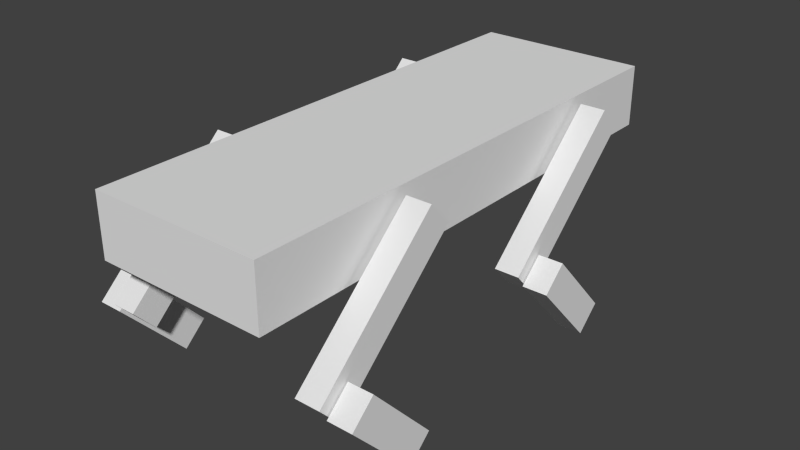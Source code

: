 # Source: quadbot.blend  (saved by Blender 2.79.6; exported with 4.5.12 LTS)
import bpy
from mathutils import Matrix  # noqa: F401  (used for matrix-valued properties, if any)

bpy.ops.wm.read_factory_settings(use_empty=True)
scene = bpy.context.scene
scene.name = 'Scene'

# ---- collections
col_collection_1 = bpy.data.collections.new('Collection 1'); scene.collection.children.link(col_collection_1)

# ---- world
world_world = bpy.data.worlds.new('World'); scene.world = world_world
world_world.color = (0.05088, 0.05088, 0.05088)
world_world.use_sun_shadow = False
world_world.sun_shadow_jitter_overblur = 0.0
world_world.cycles.sampling_method = 'MANUAL'
world_world.cycles.sample_map_resolution = 256

# ---- meshes
me_cube_002 = bpy.data.meshes.new('Cube.002')
me_cube_002.from_pydata([(-1.0, -1.0, -1.0), (-1.0, -1.0, 1.0), (-1.0, 1.0, -1.0), (-1.0, 1.0, 1.0), (1.0, -1.0, -1.0), (1.0, -1.0, 1.0), (1.0, 1.0, -1.0), (1.0, 1.0, 1.0)], [], [(0, 1, 3, 2), (2, 3, 7, 6), (6, 7, 5, 4), (4, 5, 1, 0), (2, 6, 4, 0), (7, 3, 1, 5)])
me_cube_002.use_remesh_preserve_volume = False
me_cube_002.use_remesh_preserve_attributes = False
me_cube_002.use_mirror_vertex_groups = False
me_cube_002.update()
me_cube_014 = bpy.data.meshes.new('Cube.014')
me_cube_014.from_pydata([(-1.0, -1.0, -1.0), (-1.0, -1.0, 1.0), (-1.0, 1.0, -1.0), (-1.0, 1.0, 1.0), (1.0, -1.0, -1.0), (1.0, -1.0, 1.0), (1.0, 1.0, -1.0), (1.0, 1.0, 1.0)], [], [(0, 1, 3, 2), (2, 3, 7, 6), (6, 7, 5, 4), (4, 5, 1, 0), (2, 6, 4, 0), (7, 3, 1, 5)])
me_cube_014.use_remesh_preserve_volume = False
me_cube_014.use_remesh_preserve_attributes = False
me_cube_014.use_mirror_vertex_groups = False
me_cube_014.update()
me_cube_013 = bpy.data.meshes.new('Cube.013')
me_cube_013.from_pydata([(-1.0, -1.0, -1.0), (-1.0, -1.0, 1.0), (-1.0, 1.0, -1.0), (-1.0, 1.0, 1.0), (1.0, -1.0, -1.0), (1.0, -1.0, 1.0), (1.0, 1.0, -1.0), (1.0, 1.0, 1.0)], [], [(0, 1, 3, 2), (2, 3, 7, 6), (6, 7, 5, 4), (4, 5, 1, 0), (2, 6, 4, 0), (7, 3, 1, 5)])
me_cube_013.use_remesh_preserve_volume = False
me_cube_013.use_remesh_preserve_attributes = False
me_cube_013.use_mirror_vertex_groups = False
me_cube_013.update()
me_cube_012 = bpy.data.meshes.new('Cube.012')
me_cube_012.from_pydata([(-1.0, -1.0, -1.0), (-1.0, -1.0, 1.0), (-1.0, 1.0, -1.0), (-1.0, 1.0, 1.0), (1.0, -1.0, -1.0), (1.0, -1.0, 1.0), (1.0, 1.0, -1.0), (1.0, 1.0, 1.0)], [], [(0, 1, 3, 2), (2, 3, 7, 6), (6, 7, 5, 4), (4, 5, 1, 0), (2, 6, 4, 0), (7, 3, 1, 5)])
me_cube_012.use_remesh_preserve_volume = False
me_cube_012.use_remesh_preserve_attributes = False
me_cube_012.use_mirror_vertex_groups = False
me_cube_012.update()
me_cube_011 = bpy.data.meshes.new('Cube.011')
me_cube_011.from_pydata([(-1.0, -1.0, -1.0), (-1.0, -1.0, 1.0), (-1.0, 1.0, -1.0), (-1.0, 1.0, 1.0), (1.0, -1.0, -1.0), (1.0, -1.0, 1.0), (1.0, 1.0, -1.0), (1.0, 1.0, 1.0)], [], [(0, 1, 3, 2), (2, 3, 7, 6), (6, 7, 5, 4), (4, 5, 1, 0), (2, 6, 4, 0), (7, 3, 1, 5)])
me_cube_011.use_remesh_preserve_volume = False
me_cube_011.use_remesh_preserve_attributes = False
me_cube_011.use_mirror_vertex_groups = False
me_cube_011.update()
me_cube_010 = bpy.data.meshes.new('Cube.010')
me_cube_010.from_pydata([(-1.0, -1.0, -1.0), (-1.0, -1.0, 1.0), (-1.0, 1.0, -1.0), (-1.0, 1.0, 1.0), (1.0, -1.0, -1.0), (1.0, -1.0, 1.0), (1.0, 1.0, -1.0), (1.0, 1.0, 1.0)], [], [(0, 1, 3, 2), (2, 3, 7, 6), (6, 7, 5, 4), (4, 5, 1, 0), (2, 6, 4, 0), (7, 3, 1, 5)])
me_cube_010.use_remesh_preserve_volume = False
me_cube_010.use_remesh_preserve_attributes = False
me_cube_010.use_mirror_vertex_groups = False
me_cube_010.update()
me_cube_009 = bpy.data.meshes.new('Cube.009')
me_cube_009.from_pydata([(-1.0, -1.0, -1.0), (-1.0, -1.0, 1.0), (-1.0, 1.0, -1.0), (-1.0, 1.0, 1.0), (1.0, -1.0, -1.0), (1.0, -1.0, 1.0), (1.0, 1.0, -1.0), (1.0, 1.0, 1.0)], [], [(0, 1, 3, 2), (2, 3, 7, 6), (6, 7, 5, 4), (4, 5, 1, 0), (2, 6, 4, 0), (7, 3, 1, 5)])
me_cube_009.use_remesh_preserve_volume = False
me_cube_009.use_remesh_preserve_attributes = False
me_cube_009.use_mirror_vertex_groups = False
me_cube_009.update()
me_cube_008 = bpy.data.meshes.new('Cube.008')
me_cube_008.from_pydata([(-1.0, -1.0, -1.0), (-1.0, -1.0, 1.0), (-1.0, 1.0, -1.0), (-1.0, 1.0, 1.0), (1.0, -1.0, -1.0), (1.0, -1.0, 1.0), (1.0, 1.0, -1.0), (1.0, 1.0, 1.0)], [], [(0, 1, 3, 2), (2, 3, 7, 6), (6, 7, 5, 4), (4, 5, 1, 0), (2, 6, 4, 0), (7, 3, 1, 5)])
me_cube_008.use_remesh_preserve_volume = False
me_cube_008.use_remesh_preserve_attributes = False
me_cube_008.use_mirror_vertex_groups = False
me_cube_008.update()
me_cube_006 = bpy.data.meshes.new('Cube.006')
me_cube_006.from_pydata([(-1.0, -1.0, -1.0), (-1.0, -1.0, 1.0), (-1.0, 1.0, -1.0), (-1.0, 1.0, 1.0), (1.0, -1.0, -1.0), (1.0, -1.0, 1.0), (1.0, 1.0, -1.0), (1.0, 1.0, 1.0)], [], [(0, 1, 3, 2), (2, 3, 7, 6), (6, 7, 5, 4), (4, 5, 1, 0), (2, 6, 4, 0), (7, 3, 1, 5)])
me_cube_006.use_remesh_preserve_volume = False
me_cube_006.use_remesh_preserve_attributes = False
me_cube_006.use_mirror_vertex_groups = False
me_cube_006.update()
arm_armature_001 = bpy.data.armatures.new('Armature.001')  # bones are not reproduced

# ---- objects
ob_quadbot = bpy.data.objects.new('quadbot', me_cube_002)
ob_armature = bpy.data.objects.new('Armature', arm_armature_001)
ob_cube_008 = bpy.data.objects.new('Cube.008', me_cube_014)
ob_cube_007 = bpy.data.objects.new('Cube.007', me_cube_013)
ob_cube_006 = bpy.data.objects.new('Cube.006', me_cube_012)
ob_cube_005 = bpy.data.objects.new('Cube.005', me_cube_011)
ob_cube_004 = bpy.data.objects.new('Cube.004', me_cube_010)
ob_cube_001 = bpy.data.objects.new('Cube.001', me_cube_009)
ob_cube_000 = bpy.data.objects.new('Cube.000', me_cube_008)
ob_cube_003 = bpy.data.objects.new('Cube.003', me_cube_006)

# ---- transforms, parenting, visibility, modifiers, constraints
ob_quadbot.location = (-1.029, -0.01996, 2.034)
ob_quadbot.scale = (1.0, 2.961, 0.3557)
ob_quadbot.lineart.crease_threshold = 0.0
ob_armature.parent = ob_quadbot
ob_armature.matrix_parent_inverse = Matrix(((1.0, 0.0, 0.0, 1.029), (0.0, 0.3377, -2.328e-10, 0.006741), (0.0, 0.0, 2.811, -5.719), (0.0, 0.0, 0.0, 1.0)))
ob_armature.location = (-1.017, -4.193, 2.029)
ob_armature.rotation_euler = (-1.571, -0.0, 0.0)
ob_armature.scale = (3.061, 3.061, 3.061)
ob_armature.show_in_front = True
ob_armature.lineart.crease_threshold = 0.0
ob_cube_008.parent = ob_quadbot
ob_cube_008.matrix_parent_inverse = Matrix(((1.0, 0.0, 5.96e-08, 1.029), (4.018e-10, 0.3377, 0.0, 0.006741), (-2.704e-07, 0.0, 2.811, -4.536), (0.0, 0.0, 0.0, 1.0)))
ob_cube_008.location = (0.1969, -1.848, 1.095)
ob_cube_008.rotation_euler = (-0.8242, -1.63e-16, 7.124e-17)
ob_cube_008.scale = (0.1429, 0.1847, 1.0)
ob_cube_008.lineart.crease_threshold = 0.0
ob_cube_007.parent = ob_quadbot
ob_cube_007.matrix_parent_inverse = Matrix(((1.0, 0.0, 5.96e-08, 1.029), (4.018e-10, 0.3377, 0.0, 0.006741), (-2.704e-07, 0.0, 2.811, -4.536), (0.0, 0.0, 0.0, 1.0)))
ob_cube_007.location = (0.4973, -2.127, 0.1431)
ob_cube_007.rotation_euler = (0.746, 1.507e-16, 5.897e-17)
ob_cube_007.scale = (0.1429, 0.1847, 0.5553)
ob_cube_007.lineart.crease_threshold = 0.0
ob_cube_006.parent = ob_quadbot
ob_cube_006.matrix_parent_inverse = Matrix(((1.0, 0.0, 5.96e-08, 1.029), (4.018e-10, 0.3377, 0.0, 0.006741), (-2.704e-07, 0.0, 2.811, -4.536), (0.0, 0.0, 0.0, 1.0)))
ob_cube_006.location = (-2.56, -2.127, 0.1217)
ob_cube_006.rotation_euler = (0.746, 1.507e-16, 5.897e-17)
ob_cube_006.scale = (0.1429, 0.1847, 0.5553)
ob_cube_006.lineart.crease_threshold = 0.0
ob_cube_005.parent = ob_quadbot
ob_cube_005.matrix_parent_inverse = Matrix(((1.0, 0.0, 5.96e-08, 1.029), (4.018e-10, 0.3377, 0.0, 0.006741), (-2.704e-07, 0.0, 2.811, -4.536), (0.0, 0.0, 0.0, 1.0)))
ob_cube_005.location = (-2.249, -1.848, 1.073)
ob_cube_005.rotation_euler = (-0.8242, -1.63e-16, 7.124e-17)
ob_cube_005.scale = (0.1429, 0.1847, 1.0)
ob_cube_005.lineart.crease_threshold = 0.0
ob_cube_004.parent = ob_quadbot
ob_cube_004.matrix_parent_inverse = Matrix(((1.0, 0.0, 5.96e-08, 1.029), (4.018e-10, 0.3377, 0.0, 0.006741), (-2.704e-07, 0.0, 2.811, -4.536), (0.0, 0.0, 0.0, 1.0)))
ob_cube_004.location = (-2.249, 1.049, 1.073)
ob_cube_004.rotation_euler = (-0.8242, -1.63e-16, 7.124e-17)
ob_cube_004.scale = (0.1429, 0.1847, 1.0)
ob_cube_004.lineart.crease_threshold = 0.0
ob_cube_001.parent = ob_quadbot
ob_cube_001.matrix_parent_inverse = Matrix(((1.0, 0.0, 5.96e-08, 1.029), (4.018e-10, 0.3377, 0.0, 0.006741), (-2.704e-07, 0.0, 2.811, -4.536), (0.0, 0.0, 0.0, 1.0)))
ob_cube_001.location = (-2.56, 0.7699, 0.1217)
ob_cube_001.rotation_euler = (0.746, 1.507e-16, 5.897e-17)
ob_cube_001.scale = (0.1429, 0.1847, 0.5553)
ob_cube_001.lineart.crease_threshold = 0.0
ob_cube_000.parent = ob_quadbot
ob_cube_000.matrix_parent_inverse = Matrix(((1.0, 0.0, 5.96e-08, 1.029), (4.018e-10, 0.3377, 0.0, 0.006741), (-2.704e-07, 0.0, 2.811, -4.536), (0.0, 0.0, 0.0, 1.0)))
ob_cube_000.location = (0.4973, 0.7699, 0.1431)
ob_cube_000.rotation_euler = (0.746, 1.507e-16, 5.897e-17)
ob_cube_000.scale = (0.1429, 0.1847, 0.5553)
ob_cube_000.lineart.crease_threshold = 0.0
ob_cube_003.parent = ob_quadbot
ob_cube_003.matrix_parent_inverse = Matrix(((1.0, 0.0, 5.96e-08, 1.029), (4.018e-10, 0.3377, 0.0, 0.006741), (-2.704e-07, 0.0, 2.811, -4.536), (0.0, 0.0, 0.0, 1.0)))
ob_cube_003.location = (0.1969, 1.049, 1.095)
ob_cube_003.rotation_euler = (-0.8242, -1.63e-16, 7.124e-17)
ob_cube_003.scale = (0.1429, 0.1847, 1.0)
ob_cube_003.lineart.crease_threshold = 0.0

# ---- collection membership
col_collection_1.objects.link(ob_quadbot)
col_collection_1.objects.link(ob_armature)
col_collection_1.objects.link(ob_cube_008)
col_collection_1.objects.link(ob_cube_007)
col_collection_1.objects.link(ob_cube_006)
col_collection_1.objects.link(ob_cube_005)
col_collection_1.objects.link(ob_cube_004)
col_collection_1.objects.link(ob_cube_001)
col_collection_1.objects.link(ob_cube_000)
col_collection_1.objects.link(ob_cube_003)

# ---- scene / render settings (as saved in the file)
scene.frame_start = 1; scene.frame_end = 55; scene.frame_set(0)
scene.render.engine = 'BLENDER_EEVEE_NEXT'
scene.render.resolution_percentage = 50
scene.render.dither_intensity = 0.0
scene.cycles.use_denoising = False
scene.cycles.samples = 10
scene.cycles.sampling_pattern = 'TABULATED_SOBOL'
scene.cycles.light_sampling_threshold = 0.0
scene.cycles.use_adaptive_sampling = False
scene.cycles.use_light_tree = False
scene.cycles.blur_glossy = 0.0
scene.cycles.pixel_filter_type = 'GAUSSIAN'
scene.cycles.sample_clamp_indirect = 0.0
scene.view_settings.view_transform = 'Standard'
bpy.context.view_layer.update()

# ---- added for rendering (the .blend has no active camera and no usable light): camera, sun
cam_auto = bpy.data.cameras.new('AutoCamera')
cam_auto.lens = 50.0
cam_auto.sensor_width = 36.0
cam_auto.clip_end = 1000.0
ob_auto_camera = bpy.data.objects.new('AutoCamera', cam_auto)
scene.collection.objects.link(ob_auto_camera)
ob_auto_camera.location = (5.63508, -8.01977, 6.53289)
ob_auto_camera.rotation_euler = (1.09748, -7.21219e-08, 0.694738)
scene.camera = ob_auto_camera
light_auto_sun = bpy.data.lights.new('AutoSun', 'SUN')
light_auto_sun.energy = 3.0
light_auto_sun.angle = 0.0523599
ob_auto_sun = bpy.data.objects.new('AutoSun', light_auto_sun)
scene.collection.objects.link(ob_auto_sun)
ob_auto_sun.rotation_euler = (0.872665, 0.174533, 0.523599)
bpy.context.view_layer.update()
